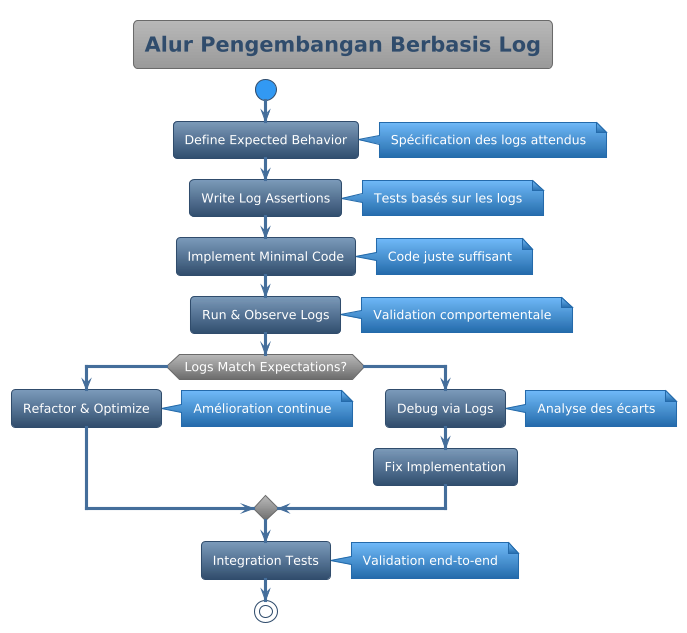

The diagram above was rendered by PlantUML. Its source (embedded in the PNG):
@startuml



skinparam backgroundColor transparent
skinparam useBetaStyle false






<style>
  root {
    BackgroundColor transparent
    FontColor #ffffff
    HyperLinkColor #fd7e14
    LineColor #304d6d
    LineThickness 1
    Margin 10
    Padding 6
    Shadowing 0.0
  }
  node {
   Padding 15
   roundcorner 20
   BackgroundColor #446e9b-#304d6d
  }
  caption {
    LineThickness 0
  }
  footer {
    LineThickness 0
  }
  groupHeader {
    BackgroundColor #999999
    FontColor #3399f3
    FontStyle bold
  }
  header {
    LineThickness 0
  }
  referenceHeader {
    BackgroundColor transparent
    FontColor #333333
    FontStyle bold
  }
  separator {
    BackgroundColor #ffffff
    FontColor transparent
    FontStyle bold
  }
  title {
	FontSize 20
	BorderRoundCorner            8
	BorderThickness 	         1
	BackgroundColor  #b8b8b8-#999999
	FontColor #446e9b
	BorderColor #999999
  }
  nwdiagDiagram {
	network {
			FontColor #ffffff
	BorderColor #304d6d
	BackgroundColor #7c9ab9-#304d6d    
		LineColor #446e9b
		LineThickness 1.0
		FontColor #304d6d
	}
	server {
			FontColor #ffffff
	BorderColor #304d6d
	BackgroundColor #7c9ab9-#304d6d
	}
	arrow {
		FontColor #304d6d
		LineColor #304d6d
	}
	group {
		BackGroundColor #eeeeee
		LineColor #a7a7a7
		LineThickness 2.0
		Margin 5
		Padding 5
	}
  }
  ganttDiagram {
	task {
			FontColor #ffffff
	BorderColor #304d6d
	BackgroundColor #7c9ab9-#304d6d
		LineColor #446e9b
		Margin 10 2 2 2
		Padding 6
	}
	note {
		FontColor #ffffff
		LineColor #246baa
		BackGroundColor #3399f3
	}
	separator {
		LineColor #999999
		BackGroundColor #999999-#6b6b6b
		FontColor #ffffff
	}
	milestone {
		FontColor #3399f3
		FontSize 16
		FontStyle italic
		BackGroundColor #999999
		LineColor #6b6b6b
	}
	timeline {
		BackgroundColor #999999
		FontColor #ffffff
	}
	closed {
		BackgroundColor #945200
		FontColor #ffffff
	}
  }
</style>
skinparam defaultFontName       "Verdana"
skinparam defaultFontSize       12
skinparam dpi                   100
skinparam shadowing             false
skinparam roundcorner           8
skinparam ParticipantPadding    40
skinparam BoxPadding            40
skinparam Padding               5
skinparam ArrowColor            #333333
skinparam stereotype {
    CBackgroundColor #b8b8b8
    CBorderColor #6b6b6b
    ABackgroundColor #4cbc5c
    ABorderColor #32a243
    IBackgroundColor #dc4e4d
    IBorderColor #900100
    EBackgroundColor #e19e4d
    EBorderColor #945200
    NBackgroundColor #70b8f7
    NBorderColor #246baa
}
skinparam title {
	FontColor	                 #304d6d
	BorderColor	                 #6b6b6b
	FontSize	    	         20
	BorderRoundCorner            8
	BorderThickness 	         1
	BackgroundColor              #b8b8b8-#999999
}

skinparam legend {
	BackgroundColor #999999
	BorderColor #6b6b6b
	FontColor #eeeeee
}

skinparam swimlane {
	BorderColor #3399f3
	BorderThickness 2
	TitleBackgroundColor  #b8b8b8-#999999
	TitleFontColor #304d6d
}


skinparam activity {
		FontColor #ffffff
	BorderColor #304d6d
	BackgroundColor #7c9ab9-#304d6d
	BarColor #3cb521
	StartColor #3399f3
	EndColor #3399f3
	DiamondBackgroundColor #b8b8b8-#6b6b6b
  	DiamondBorderColor #6b6b6b
  	DiamondFontColor #ffffff
}


skinparam participant {
		FontColor #ffffff
	BorderColor #304d6d
	BackgroundColor #7c9ab9-#304d6d
	ParticipantBorderThickness 2
}


skinparam actor {
		FontColor #ffffff
	BorderColor #304d6d
	BackgroundColor #7c9ab9-#304d6d
}


skinparam arrow {
	Thickness 3
	Color #446e9b
	FontColor #ffffff
}


skinparam sequence {
	BorderColor #446e9b
	TitleFontColor #446e9b
	BackgroundColor transparent
	StartColor #446e9b
	EndColor #446e9b
	BoxBackgroundColor transparent
	BoxBorderColor #333333
	BoxFontColor #333333
	DelayFontColor #333333
	LifeLineBorderColor #999999
	LifeLineBorderThickness 2
	LifeLineBackgroundColor #6b6b6b-#6b6b6b
	GroupBorderColor #333333
	GroupFontColor #333333
	GroupHeaderFontColor #3399f3
	GroupBackgroundColor #6b6b6b-#6b6b6b
	GroupHeaderBackgroundColor transparent
	DividerBackgroundColor #707070-#242424
    DividerBorderColor #333333
    DividerBorderThickness 2
    DividerFontColor #eeeeee
	ReferenceBackgroundColor transparent
	ReferenceBorderColor #333333
	ReferenceFontColor #333333
	ReferenceHeaderFontColor #3399f3
	ReferenceHeaderBackgroundColor #6b6b6b-#6b6b6b
	StereotypeFontColor #ffffff
}


skinparam partition {
	BorderColor #446e9b
	FontColor #446e9b
	BackgroundColor transparent
}


skinparam collections {
		FontColor #ffffff
	BorderColor #304d6d
	BackgroundColor #7c9ab9-#304d6d
}


skinparam control {
		FontColor #ffffff
	BorderColor #304d6d
	BackgroundColor #7c9ab9-#304d6d
}


skinparam entity {
		FontColor #ffffff
	BorderColor #304d6d
	BackgroundColor #7c9ab9-#304d6d
}


skinparam boundary {
		FontColor #ffffff
	BorderColor #304d6d
	BackgroundColor #7c9ab9-#304d6d
}


skinparam agent {
	BackgroundColor #d47500
	BorderColor #e19e4d
	FontColor #333333
}


skinparam note {
	BorderThickness 1
	BackgroundColor #70b8f7-#246baa
	BorderColor #246baa
	FontColor #ffffff
}


skinparam artifact {
	BackgroundColor #333333
	BorderColor #242424
	FontColor #eeeeee
}


skinparam component {
		FontColor #ffffff
	BorderColor #304d6d
	BackgroundColor #7c9ab9-#304d6d
}


skinparam interface {
	BackgroundColor  #900100
	BorderColor  #cd0200
	FontColor #333333
}


skinparam storage {
	BackgroundColor #d47500
  	BorderColor #945200
	FontColor #ffffff
}


skinparam node {
	BackgroundColor  #999999
	BorderColor #eeeeee
	FontColor #eeeeee
}


skinparam cloud {
	BackgroundColor #F2FCFE-#eeeeee
	BorderColor #F2FCFE
	FontColor #333333
}


skinparam database {
		FontColor #ffffff
	BorderColor #304d6d
	BackgroundColor #7c9ab9-#304d6d
}


skinparam class {
		FontColor #ffffff
	BorderColor #304d6d
	BackgroundColor #7c9ab9-#304d6d
	FontColor #ffffff
	HeaderBackgroundColor #7c9ab9-#446e9b
	StereotypeFontColor #eeeeee
	BorderThickness 1
	AttributeFontColor #eeeeee
	AttributeFontSize 11
}


skinparam object {
		FontColor #ffffff
	BorderColor #304d6d
	BackgroundColor #7c9ab9-#304d6d
	StereotypeFontColor #333333
	BorderThickness 1
	AttributeFontColor #ffffff
	AttributeFontSize 11
}


skinparam usecase {
		FontColor #ffffff
	BorderColor #304d6d
	BackgroundColor #7c9ab9-#304d6d
	BorderThickness 2
	StereotypeFontColor #446e9b
}


skinparam rectangle {
		FontColor #ffffff
	BorderColor #304d6d
	BackgroundColor #7c9ab9-#304d6d
	BackgroundColor #b8b8b8-#6b6b6b
	BorderThickness 2
	StereotypeFontColor #446e9b
}


skinparam package {
	BackgroundColor #b8b8b8-#6b6b6b
  	BorderColor #446e9b
	FontColor #446e9b
	BorderThickness 2
}


skinparam folder {
	BackgroundColor #b8b8b8-#6b6b6b
  	BorderColor #d47500
	FontColor #d47500
	BorderThickness 2
}


skinparam frame {
	BackgroundColor #b8b8b8-#6b6b6b
  	BorderColor #3399f3
	FontColor #3399f3
	BorderThickness 2
}


skinparam state {
		FontColor #ffffff
	BorderColor #304d6d
	BackgroundColor #7c9ab9-#304d6d
	StartColor #3399f3
	EndColor #3399f3
	AttributeFontColor #ffffff
	AttributeFontSize 11
}


skinparam queue {
		FontColor #ffffff
	BorderColor #304d6d
	BackgroundColor #7c9ab9-#304d6d
}


skinparam card {
	BackgroundColor #70b8f7-#246baa
	BorderColor #246baa
	FontColor #ffffff
}


skinparam file {
	BackgroundColor #6b6b6b-#6b6b6b
	BorderColor #eeeeee
	FontColor #eeeeee
}


skinparam stack {
		FontColor #ffffff
	BorderColor #304d6d
	BackgroundColor #7c9ab9-#304d6d
}

title Alur Pengembangan Berbasis Log
start

:Define Expected Behavior;
note right: Spécification des logs attendus

:Write Log Assertions;
note right: Tests basés sur les logs

:Implement Minimal Code;
note right: Code juste suffisant

:Run & Observe Logs;
note right: Validation comportementale

if (Logs Match Expectations?) then (yes)
  :Refactor & Optimize;
  note right: Amélioration continue
else (no)
  :Debug via Logs;
  note right: Analyse des écarts
  :Fix Implementation;
endif

:Integration Tests;
note right: Validation end-to-end

stop

@enduml